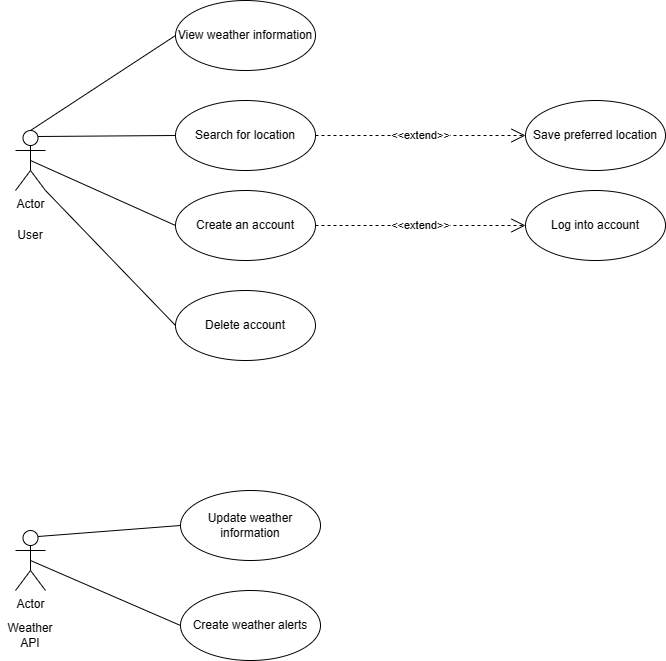

The diagram above was exported from draw.io. Its source (the exported page's mxGraphModel, read from the mxfile embedded in the PNG):
<mxGraphModel dx="794" dy="508" grid="1" gridSize="10" guides="1" tooltips="1" connect="1" arrows="1" fold="1" page="1" pageScale="1" pageWidth="850" pageHeight="1100" background="#FFFFFF" math="0" shadow="0">
  <root>
    <mxCell id="0" />
    <mxCell id="1" parent="0" />
    <mxCell id="tmlB-xpqVuekvmVMjOlX-1" value="Actor" style="shape=umlActor;verticalLabelPosition=bottom;verticalAlign=top;html=1;outlineConnect=0;" parent="1" vertex="1">
      <mxGeometry x="120" y="160" width="30" height="60" as="geometry" />
    </mxCell>
    <mxCell id="tmlB-xpqVuekvmVMjOlX-2" value="Actor" style="shape=umlActor;verticalLabelPosition=bottom;verticalAlign=top;html=1;outlineConnect=0;" parent="1" vertex="1">
      <mxGeometry x="120" y="560" width="30" height="60" as="geometry" />
    </mxCell>
    <mxCell id="tmlB-xpqVuekvmVMjOlX-3" value="View weather information" style="ellipse;whiteSpace=wrap;html=1;" parent="1" vertex="1">
      <mxGeometry x="280" y="30" width="140" height="70" as="geometry" />
    </mxCell>
    <mxCell id="tmlB-xpqVuekvmVMjOlX-4" value="Delete account" style="ellipse;whiteSpace=wrap;html=1;" parent="1" vertex="1">
      <mxGeometry x="280" y="320" width="140" height="70" as="geometry" />
    </mxCell>
    <mxCell id="tmlB-xpqVuekvmVMjOlX-5" value="Create an account" style="ellipse;whiteSpace=wrap;html=1;" parent="1" vertex="1">
      <mxGeometry x="280" y="220" width="140" height="70" as="geometry" />
    </mxCell>
    <mxCell id="tmlB-xpqVuekvmVMjOlX-6" value="Search for location" style="ellipse;whiteSpace=wrap;html=1;" parent="1" vertex="1">
      <mxGeometry x="280" y="130" width="140" height="70" as="geometry" />
    </mxCell>
    <mxCell id="tmlB-xpqVuekvmVMjOlX-7" value="Save preferred location" style="ellipse;whiteSpace=wrap;html=1;" parent="1" vertex="1">
      <mxGeometry x="630" y="130" width="140" height="70" as="geometry" />
    </mxCell>
    <mxCell id="tmlB-xpqVuekvmVMjOlX-8" value="Log into account" style="ellipse;whiteSpace=wrap;html=1;" parent="1" vertex="1">
      <mxGeometry x="630" y="220" width="140" height="70" as="geometry" />
    </mxCell>
    <mxCell id="tmlB-xpqVuekvmVMjOlX-9" value="Create weather alerts" style="ellipse;whiteSpace=wrap;html=1;" parent="1" vertex="1">
      <mxGeometry x="285" y="620" width="140" height="70" as="geometry" />
    </mxCell>
    <mxCell id="tmlB-xpqVuekvmVMjOlX-10" value="Update weather information" style="ellipse;whiteSpace=wrap;html=1;" parent="1" vertex="1">
      <mxGeometry x="285" y="520" width="140" height="70" as="geometry" />
    </mxCell>
    <mxCell id="tmlB-xpqVuekvmVMjOlX-11" value="&amp;lt;&amp;lt;extend&amp;gt;&amp;gt;" style="endArrow=open;endSize=12;dashed=1;html=1;rounded=0;exitX=1;exitY=0.5;exitDx=0;exitDy=0;entryX=0;entryY=0.5;entryDx=0;entryDy=0;" parent="1" source="tmlB-xpqVuekvmVMjOlX-5" target="tmlB-xpqVuekvmVMjOlX-8" edge="1">
      <mxGeometry width="160" relative="1" as="geometry">
        <mxPoint x="450" y="60" as="sourcePoint" />
        <mxPoint x="610" y="255" as="targetPoint" />
      </mxGeometry>
    </mxCell>
    <mxCell id="tmlB-xpqVuekvmVMjOlX-12" value="&amp;lt;&amp;lt;extend&amp;gt;&amp;gt;" style="endArrow=open;endSize=12;dashed=1;html=1;rounded=0;exitX=1;exitY=0.5;exitDx=0;exitDy=0;entryX=0;entryY=0.5;entryDx=0;entryDy=0;" parent="1" source="tmlB-xpqVuekvmVMjOlX-6" target="tmlB-xpqVuekvmVMjOlX-7" edge="1">
      <mxGeometry width="160" relative="1" as="geometry">
        <mxPoint x="380" y="250" as="sourcePoint" />
        <mxPoint x="540" y="250" as="targetPoint" />
      </mxGeometry>
    </mxCell>
    <mxCell id="tmlB-xpqVuekvmVMjOlX-13" value="" style="endArrow=none;html=1;rounded=0;exitX=0.75;exitY=0.1;exitDx=0;exitDy=0;exitPerimeter=0;entryX=0;entryY=0.5;entryDx=0;entryDy=0;" parent="1" source="tmlB-xpqVuekvmVMjOlX-2" target="tmlB-xpqVuekvmVMjOlX-10" edge="1">
      <mxGeometry width="50" height="50" relative="1" as="geometry">
        <mxPoint x="430" y="550" as="sourcePoint" />
        <mxPoint x="480" y="500" as="targetPoint" />
      </mxGeometry>
    </mxCell>
    <mxCell id="tmlB-xpqVuekvmVMjOlX-14" value="" style="endArrow=none;html=1;rounded=0;exitX=0.5;exitY=0.5;exitDx=0;exitDy=0;exitPerimeter=0;entryX=0;entryY=0.5;entryDx=0;entryDy=0;" parent="1" source="tmlB-xpqVuekvmVMjOlX-2" target="tmlB-xpqVuekvmVMjOlX-9" edge="1">
      <mxGeometry width="50" height="50" relative="1" as="geometry">
        <mxPoint x="430" y="550" as="sourcePoint" />
        <mxPoint x="480" y="500" as="targetPoint" />
      </mxGeometry>
    </mxCell>
    <mxCell id="tmlB-xpqVuekvmVMjOlX-15" value="" style="endArrow=none;html=1;rounded=0;exitX=0.75;exitY=0.1;exitDx=0;exitDy=0;exitPerimeter=0;entryX=0;entryY=0.5;entryDx=0;entryDy=0;" parent="1" source="tmlB-xpqVuekvmVMjOlX-1" target="tmlB-xpqVuekvmVMjOlX-6" edge="1">
      <mxGeometry width="50" height="50" relative="1" as="geometry">
        <mxPoint x="430" y="220" as="sourcePoint" />
        <mxPoint x="480" y="170" as="targetPoint" />
      </mxGeometry>
    </mxCell>
    <mxCell id="tmlB-xpqVuekvmVMjOlX-16" value="" style="endArrow=none;html=1;rounded=0;exitX=0.5;exitY=0;exitDx=0;exitDy=0;exitPerimeter=0;entryX=0;entryY=0.5;entryDx=0;entryDy=0;" parent="1" source="tmlB-xpqVuekvmVMjOlX-1" target="tmlB-xpqVuekvmVMjOlX-3" edge="1">
      <mxGeometry width="50" height="50" relative="1" as="geometry">
        <mxPoint x="430" y="220" as="sourcePoint" />
        <mxPoint x="480" y="170" as="targetPoint" />
      </mxGeometry>
    </mxCell>
    <mxCell id="tmlB-xpqVuekvmVMjOlX-17" value="" style="endArrow=none;html=1;rounded=0;exitX=1;exitY=1;exitDx=0;exitDy=0;exitPerimeter=0;entryX=0;entryY=0.5;entryDx=0;entryDy=0;" parent="1" source="tmlB-xpqVuekvmVMjOlX-1" target="tmlB-xpqVuekvmVMjOlX-4" edge="1">
      <mxGeometry width="50" height="50" relative="1" as="geometry">
        <mxPoint x="430" y="220" as="sourcePoint" />
        <mxPoint x="480" y="170" as="targetPoint" />
      </mxGeometry>
    </mxCell>
    <mxCell id="tmlB-xpqVuekvmVMjOlX-18" value="" style="endArrow=none;html=1;rounded=0;exitX=0.5;exitY=0.5;exitDx=0;exitDy=0;exitPerimeter=0;entryX=0;entryY=0.5;entryDx=0;entryDy=0;" parent="1" source="tmlB-xpqVuekvmVMjOlX-1" target="tmlB-xpqVuekvmVMjOlX-5" edge="1">
      <mxGeometry width="50" height="50" relative="1" as="geometry">
        <mxPoint x="100" y="190" as="sourcePoint" />
        <mxPoint x="480" y="170" as="targetPoint" />
      </mxGeometry>
    </mxCell>
    <mxCell id="tmlB-xpqVuekvmVMjOlX-19" value="User" style="text;html=1;align=center;verticalAlign=middle;whiteSpace=wrap;rounded=0;" parent="1" vertex="1">
      <mxGeometry x="105" y="250" width="60" height="30" as="geometry" />
    </mxCell>
    <mxCell id="tmlB-xpqVuekvmVMjOlX-20" value="Weather API" style="text;html=1;align=center;verticalAlign=middle;whiteSpace=wrap;rounded=0;" parent="1" vertex="1">
      <mxGeometry x="105" y="650" width="60" height="30" as="geometry" />
    </mxCell>
  </root>
</mxGraphModel>